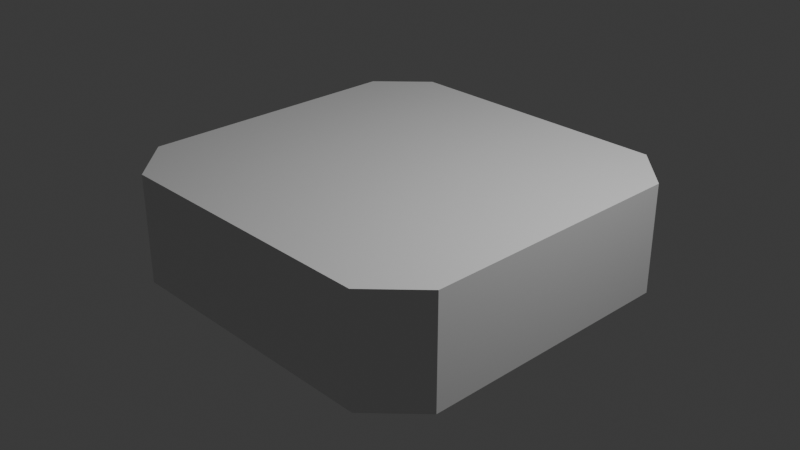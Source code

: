 # Source: node.blend  (saved by Blender 4.0.36; exported with 4.5.12 LTS)
import bpy
from mathutils import Matrix  # noqa: F401  (used for matrix-valued properties, if any)

bpy.ops.wm.read_factory_settings(use_empty=True)
scene = bpy.context.scene
scene.name = 'Scene'

# ---- collections
col_collection = bpy.data.collections.new('Collection'); scene.collection.children.link(col_collection)

# ---- materials (node trees are filled in below, after node groups)
mat_material = bpy.data.materials.new('Material')
mat_material.alpha_threshold = 0.0
mat_material.use_transparent_shadow = False
mat_material.roughness = 0.5
mat_material.line_color = (0.0, 0.0, 0.0, 1.0)

# ---- material node trees
mat_material.use_nodes = True; mat_material.node_tree.nodes.clear()
_N = mat_material.node_tree.nodes; _L = mat_material.node_tree.links
n0 = _N.new('ShaderNodeOutputMaterial'); n0.name = 'Material Output'; n0.location = (300, 300)
n1 = _N.new('ShaderNodeBsdfPrincipled'); n1.name = 'Principled BSDF'; n1.location = (10, 300)
n1.inputs[3].default_value = 1.45
_L.new(n1.outputs[0], n0.inputs[0])
n0.is_active_output = True

# ---- world
world_world = bpy.data.worlds.new('World'); scene.world = world_world
world_world.use_nodes = True; world_world.node_tree.nodes.clear()
_N = world_world.node_tree.nodes; _L = world_world.node_tree.links
n0 = _N.new('ShaderNodeOutputWorld'); n0.name = 'World Output'; n0.location = (300, 300)
n1 = _N.new('ShaderNodeBackground'); n1.name = 'Background'; n1.location = (10, 300)
n1.inputs[0].default_value = (0.05088, 0.05088, 0.05088, 1.0)
_L.new(n1.outputs[0], n0.inputs[0])
n0.is_active_output = True
world_world.color = (0.05088, 0.05088, 0.05088)
world_world.use_sun_shadow = False
world_world.sun_shadow_jitter_overblur = 0.0

# ---- cameras
cam_camera = bpy.data.cameras.new('Camera')
cam_camera.clip_end = 100.0
cam_camera.ortho_scale = 7.314

# ---- lights
light_light = bpy.data.lights.new('Light', 'POINT')
light_light.transmission_factor = 0.0
light_light.use_soft_falloff = False
light_light.energy = 1000.0
light_light.shadow_soft_size = 0.1
light_light.shadow_maximum_resolution = 0.006
light_light.use_absolute_resolution = True

# ---- meshes
me_cube = bpy.data.meshes.new('Cube')
me_cube.from_pydata([(2.03, 1.484, 0.5975), (1.531, 1.984, 0.5975), (1.531, 1.984, -0.5975), (2.03, 1.484, -0.5975), (1.531, -1.984, 0.5975), (2.03, -1.484, 0.5975), (2.03, -1.484, -0.5975), (1.531, -1.984, -0.5975), (-1.531, 1.984, 0.5975), (-2.03, 1.484, 0.5975), (-2.03, 1.484, -0.5975), (-1.531, 1.984, -0.5975), (-2.03, -1.484, 0.5975), (-1.531, -1.984, 0.5975), (-1.531, -1.984, -0.5975), (-2.03, -1.484, -0.5975)], [], [(10, 11, 2, 3, 6, 7, 14, 15), (15, 12, 9, 10), (7, 4, 13, 14), (0, 1, 8, 9, 12, 13, 4, 5), (3, 0, 5, 6), (0, 3, 2, 1), (14, 13, 12, 15), (4, 7, 6, 5), (8, 11, 10, 9), (11, 8, 1, 2)])
_uv = me_cube.uv_layers.new(name='UVMap')
_uv.uv.foreach_set('vector', [0.5, 0.563, 0.5615, 0.5, 0.9385, 0.5, 1.0, 0.563, 1.0, 0.937, 0.9385, 1.0, 0.5615, 1.0, 0.5, 0.937, 0.2498, 0.875, 0.2498, 1.0, 0.0002391, 1.0, 0.0002391, 0.875, -0.0004841, 0.875, -0.0004841, 0.75, 0.25, 0.75, 0.25, 0.875, 0.4977, 0.5626, 0.5592, 0.4997, 0.9361, 0.4997, 0.9977, 0.5626, 0.9977, 0.9367, 0.9361, 0.9997, 0.5592, 0.9997, 0.4977, 0.9367, 0.2498, 0.875, 0.2498, 1.0, 0.0002391, 1.0, 0.0002391, 0.875, 0.0, 0.75, 0.0, 0.625, 0.0625, 0.625, 0.0625, 0.75, 0.0625, 0.625, 0.0625, 0.75, 0.0, 0.75, 0.0, 0.625, 0.0625, 0.625, 0.0625, 0.75, 0.0, 0.75, 0.0, 0.625, 0.0, 0.75, 0.0, 0.625, 0.0625, 0.625, 0.0625, 0.75, 0.188, 0.75, 0.188, 0.875, -0.0004841, 0.875, -0.0004841, 0.75])
me_cube.materials.append(mat_material)
me_cube.use_mirror_vertex_groups = False
me_cube.update()

# ---- objects
ob_cube = bpy.data.objects.new('Cube', me_cube)
ob_light = bpy.data.objects.new('Light', light_light)
ob_camera = bpy.data.objects.new('Camera', cam_camera)

# ---- transforms, parenting, visibility, modifiers, constraints
ob_cube.location = (0.0, 0.0, 0.0)
ob_cube.lock_rotations_4d = False
ob_cube.empty_display_type = 'ARROWS'
ob_cube.lineart.crease_threshold = 0.0
ob_light.location = (4.076, 1.005, 5.904)
ob_light.rotation_euler = (0.6503, 0.05522, 1.866)
ob_light.lock_rotations_4d = False
ob_light.empty_display_type = 'ARROWS'
ob_light.color = (0.0, 0.0, 0.0, 0.0)
ob_light.lineart.crease_threshold = 0.0
ob_camera.location = (7.359, -6.926, 4.958)
ob_camera.rotation_euler = (1.109, 0.0, 0.8149)
ob_camera.lock_rotations_4d = False
ob_camera.empty_display_type = 'ARROWS'
ob_camera.color = (0.0, 0.0, 0.0, 0.0)
ob_camera.display_type = 'WIRE'
ob_camera.lineart.crease_threshold = 0.0

# ---- collection membership
col_collection.objects.link(ob_cube)
col_collection.objects.link(ob_light)
col_collection.objects.link(ob_camera)

# ---- scene / render settings (as saved in the file)
scene.camera = ob_camera
scene.frame_start = 1; scene.frame_end = 250; scene.frame_set(1)
scene.render.engine = 'BLENDER_EEVEE_NEXT'
scene.cycles.sampling_pattern = 'TABULATED_SOBOL'
bpy.context.view_layer.update()
